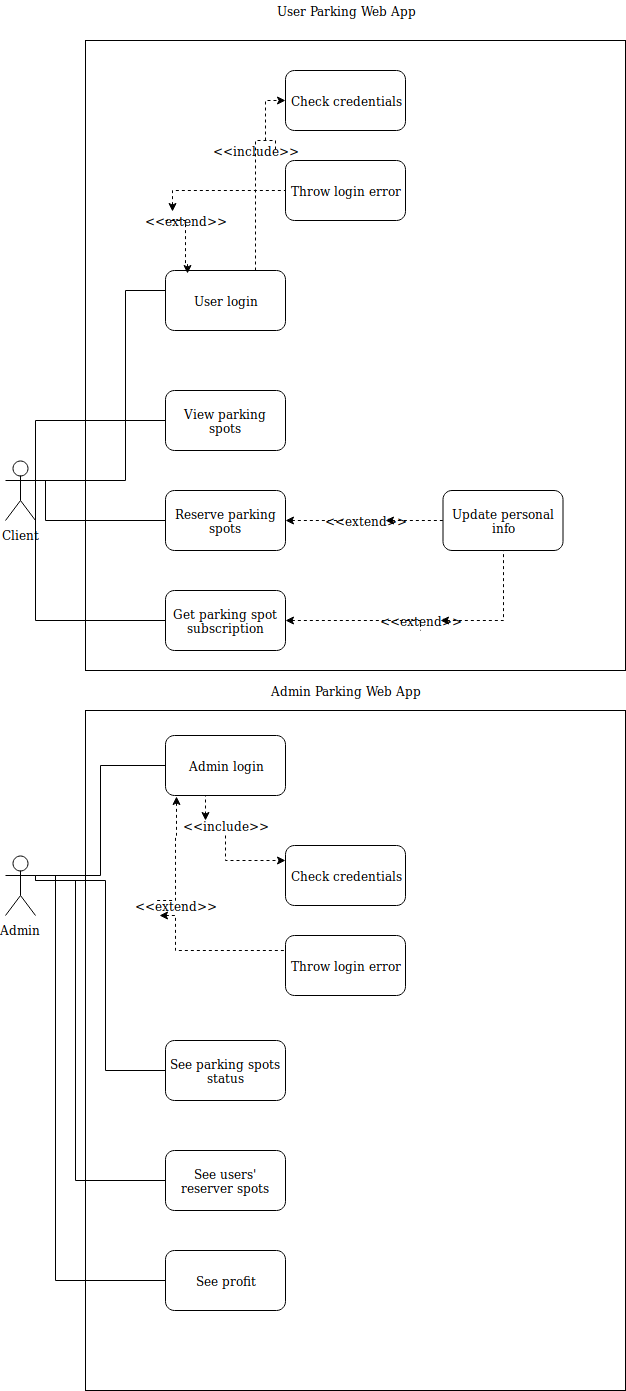

The diagram above was exported from draw.io. Its source (the exported page's mxGraphModel, read from the mxfile embedded in the PNG):
<mxGraphModel dx="2849" dy="1152" grid="1" gridSize="10" guides="1" tooltips="1" connect="1" arrows="1" fold="1" page="1" pageScale="1" pageWidth="850" pageHeight="1100" math="0" shadow="0">
  <root>
    <mxCell id="0" />
    <mxCell id="1" parent="0" />
    <mxCell id="xZKcJW4F1-7XOyOH_F8p-100" value="" style="rounded=0;whiteSpace=wrap;html=1;" vertex="1" parent="1">
      <mxGeometry x="-90" y="800" width="540" height="680" as="geometry" />
    </mxCell>
    <mxCell id="xZKcJW4F1-7XOyOH_F8p-1" value="" style="rounded=0;whiteSpace=wrap;html=1;" vertex="1" parent="1">
      <mxGeometry x="-90" y="130" width="540" height="630" as="geometry" />
    </mxCell>
    <mxCell id="xZKcJW4F1-7XOyOH_F8p-18" style="edgeStyle=orthogonalEdgeStyle;rounded=0;orthogonalLoop=1;jettySize=auto;html=1;exitX=1;exitY=0.3333333333333333;exitDx=0;exitDy=0;exitPerimeter=0;entryX=0;entryY=0.75;entryDx=0;entryDy=0;startArrow=none;startFill=0;endArrow=none;endFill=0;" edge="1" parent="1" source="xZKcJW4F1-7XOyOH_F8p-2" target="xZKcJW4F1-7XOyOH_F8p-6">
      <mxGeometry relative="1" as="geometry">
        <Array as="points">
          <mxPoint x="-50" y="570" />
          <mxPoint x="-50" y="380" />
          <mxPoint x="-10" y="380" />
        </Array>
      </mxGeometry>
    </mxCell>
    <mxCell id="xZKcJW4F1-7XOyOH_F8p-2" value="&lt;div&gt;Client&lt;/div&gt;&lt;div&gt;&lt;br&gt;&lt;/div&gt;" style="shape=umlActor;verticalLabelPosition=bottom;labelBackgroundColor=#ffffff;verticalAlign=top;html=1;outlineConnect=0;" vertex="1" parent="1">
      <mxGeometry x="-170" y="550" width="30" height="60" as="geometry" />
    </mxCell>
    <mxCell id="xZKcJW4F1-7XOyOH_F8p-22" style="edgeStyle=orthogonalEdgeStyle;rounded=0;orthogonalLoop=1;jettySize=auto;html=1;entryX=0;entryY=0.5;entryDx=0;entryDy=0;startArrow=classic;startFill=1;endArrow=none;endFill=0;dashed=1;exitX=0.183;exitY=0.05;exitDx=0;exitDy=0;exitPerimeter=0;" edge="1" parent="1" source="xZKcJW4F1-7XOyOH_F8p-31" target="xZKcJW4F1-7XOyOH_F8p-8">
      <mxGeometry relative="1" as="geometry">
        <mxPoint x="10" y="330" as="sourcePoint" />
        <Array as="points" />
      </mxGeometry>
    </mxCell>
    <mxCell id="xZKcJW4F1-7XOyOH_F8p-24" style="edgeStyle=orthogonalEdgeStyle;rounded=0;orthogonalLoop=1;jettySize=auto;html=1;exitX=0.75;exitY=0;exitDx=0;exitDy=0;entryX=0;entryY=0.5;entryDx=0;entryDy=0;startArrow=none;startFill=0;endArrow=classic;endFill=1;dashed=1;" edge="1" parent="1" source="xZKcJW4F1-7XOyOH_F8p-33" target="xZKcJW4F1-7XOyOH_F8p-7">
      <mxGeometry relative="1" as="geometry" />
    </mxCell>
    <mxCell id="xZKcJW4F1-7XOyOH_F8p-6" value="User login" style="rounded=1;whiteSpace=wrap;html=1;" vertex="1" parent="1">
      <mxGeometry x="-10" y="360" width="120" height="60" as="geometry" />
    </mxCell>
    <mxCell id="xZKcJW4F1-7XOyOH_F8p-7" value="Check credentials" style="rounded=1;whiteSpace=wrap;html=1;" vertex="1" parent="1">
      <mxGeometry x="110" y="160" width="120" height="60" as="geometry" />
    </mxCell>
    <mxCell id="xZKcJW4F1-7XOyOH_F8p-8" value="Throw login error" style="rounded=1;whiteSpace=wrap;html=1;" vertex="1" parent="1">
      <mxGeometry x="110" y="250" width="120" height="60" as="geometry" />
    </mxCell>
    <mxCell id="xZKcJW4F1-7XOyOH_F8p-16" value="Admin" style="shape=umlActor;verticalLabelPosition=bottom;labelBackgroundColor=#ffffff;verticalAlign=top;html=1;outlineConnect=0;" vertex="1" parent="1">
      <mxGeometry x="-170" y="945" width="30" height="60" as="geometry" />
    </mxCell>
    <mxCell id="xZKcJW4F1-7XOyOH_F8p-31" value="&amp;lt;&amp;lt;extend&amp;gt;&amp;gt;" style="text;html=1;strokeColor=none;fillColor=none;align=center;verticalAlign=middle;whiteSpace=wrap;rounded=0;" vertex="1" parent="1">
      <mxGeometry x="-10" y="300" width="40" height="20" as="geometry" />
    </mxCell>
    <mxCell id="xZKcJW4F1-7XOyOH_F8p-32" style="edgeStyle=orthogonalEdgeStyle;rounded=0;orthogonalLoop=1;jettySize=auto;html=1;entryX=0;entryY=0.5;entryDx=0;entryDy=0;startArrow=classic;startFill=1;endArrow=none;endFill=0;dashed=1;exitX=0.183;exitY=0.05;exitDx=0;exitDy=0;exitPerimeter=0;" edge="1" parent="1" source="xZKcJW4F1-7XOyOH_F8p-6" target="xZKcJW4F1-7XOyOH_F8p-31">
      <mxGeometry relative="1" as="geometry">
        <mxPoint x="12" y="363" as="sourcePoint" />
        <mxPoint x="110" y="280" as="targetPoint" />
        <Array as="points">
          <mxPoint x="12" y="353" />
          <mxPoint x="10" y="353" />
          <mxPoint x="10" y="310" />
        </Array>
      </mxGeometry>
    </mxCell>
    <mxCell id="xZKcJW4F1-7XOyOH_F8p-33" value="&amp;lt;&amp;lt;include&amp;gt;&amp;gt;" style="text;html=1;strokeColor=none;fillColor=none;align=center;verticalAlign=middle;whiteSpace=wrap;rounded=0;" vertex="1" parent="1">
      <mxGeometry x="60" y="230" width="40" height="20" as="geometry" />
    </mxCell>
    <mxCell id="xZKcJW4F1-7XOyOH_F8p-34" style="edgeStyle=orthogonalEdgeStyle;rounded=0;orthogonalLoop=1;jettySize=auto;html=1;exitX=0.75;exitY=0;exitDx=0;exitDy=0;entryX=1;entryY=0.5;entryDx=0;entryDy=0;startArrow=none;startFill=0;endArrow=none;endFill=0;dashed=1;" edge="1" parent="1" source="xZKcJW4F1-7XOyOH_F8p-6" target="xZKcJW4F1-7XOyOH_F8p-33">
      <mxGeometry relative="1" as="geometry">
        <mxPoint x="80" y="360" as="sourcePoint" />
        <mxPoint x="110" y="190" as="targetPoint" />
        <Array as="points">
          <mxPoint x="80" y="230" />
          <mxPoint x="100" y="230" />
        </Array>
      </mxGeometry>
    </mxCell>
    <mxCell id="xZKcJW4F1-7XOyOH_F8p-42" style="edgeStyle=orthogonalEdgeStyle;rounded=0;orthogonalLoop=1;jettySize=auto;html=1;exitX=0;exitY=0.5;exitDx=0;exitDy=0;startArrow=none;startFill=0;endArrow=none;endFill=0;" edge="1" parent="1" source="xZKcJW4F1-7XOyOH_F8p-35">
      <mxGeometry relative="1" as="geometry">
        <mxPoint x="-140" y="580" as="targetPoint" />
      </mxGeometry>
    </mxCell>
    <mxCell id="xZKcJW4F1-7XOyOH_F8p-35" value="View parking spots" style="rounded=1;whiteSpace=wrap;html=1;" vertex="1" parent="1">
      <mxGeometry x="-10" y="480" width="120" height="60" as="geometry" />
    </mxCell>
    <mxCell id="xZKcJW4F1-7XOyOH_F8p-43" style="edgeStyle=orthogonalEdgeStyle;rounded=0;orthogonalLoop=1;jettySize=auto;html=1;exitX=0;exitY=0.5;exitDx=0;exitDy=0;startArrow=none;startFill=0;endArrow=none;endFill=0;" edge="1" parent="1" source="xZKcJW4F1-7XOyOH_F8p-36" target="xZKcJW4F1-7XOyOH_F8p-2">
      <mxGeometry relative="1" as="geometry">
        <mxPoint x="-140" y="570" as="targetPoint" />
        <Array as="points">
          <mxPoint x="-130" y="610" />
          <mxPoint x="-130" y="570" />
        </Array>
      </mxGeometry>
    </mxCell>
    <mxCell id="xZKcJW4F1-7XOyOH_F8p-106" style="edgeStyle=orthogonalEdgeStyle;rounded=0;orthogonalLoop=1;jettySize=auto;html=1;exitX=1;exitY=0.5;exitDx=0;exitDy=0;entryX=0;entryY=0.5;entryDx=0;entryDy=0;startArrow=classic;startFill=1;endArrow=none;endFill=0;dashed=1;" edge="1" parent="1" source="xZKcJW4F1-7XOyOH_F8p-107" target="xZKcJW4F1-7XOyOH_F8p-105">
      <mxGeometry relative="1" as="geometry" />
    </mxCell>
    <mxCell id="xZKcJW4F1-7XOyOH_F8p-36" value="Reserve parking spots" style="rounded=1;whiteSpace=wrap;html=1;" vertex="1" parent="1">
      <mxGeometry x="-10" y="580" width="120" height="60" as="geometry" />
    </mxCell>
    <mxCell id="xZKcJW4F1-7XOyOH_F8p-44" style="edgeStyle=orthogonalEdgeStyle;rounded=0;orthogonalLoop=1;jettySize=auto;html=1;exitX=0;exitY=0.5;exitDx=0;exitDy=0;startArrow=none;startFill=0;endArrow=none;endFill=0;" edge="1" parent="1" source="xZKcJW4F1-7XOyOH_F8p-37">
      <mxGeometry relative="1" as="geometry">
        <mxPoint x="-140" y="570" as="targetPoint" />
      </mxGeometry>
    </mxCell>
    <mxCell id="xZKcJW4F1-7XOyOH_F8p-109" style="edgeStyle=orthogonalEdgeStyle;rounded=0;orthogonalLoop=1;jettySize=auto;html=1;exitX=1;exitY=0.5;exitDx=0;exitDy=0;entryX=0.5;entryY=1;entryDx=0;entryDy=0;dashed=1;startArrow=classic;startFill=1;endArrow=none;endFill=0;" edge="1" parent="1" source="xZKcJW4F1-7XOyOH_F8p-112" target="xZKcJW4F1-7XOyOH_F8p-105">
      <mxGeometry relative="1" as="geometry" />
    </mxCell>
    <mxCell id="xZKcJW4F1-7XOyOH_F8p-37" value="Get parking spot subscription" style="rounded=1;whiteSpace=wrap;html=1;" vertex="1" parent="1">
      <mxGeometry x="-10" y="680" width="120" height="60" as="geometry" />
    </mxCell>
    <mxCell id="xZKcJW4F1-7XOyOH_F8p-79" value="Check credentials" style="rounded=1;whiteSpace=wrap;html=1;" vertex="1" parent="1">
      <mxGeometry x="110" y="935" width="120" height="60" as="geometry" />
    </mxCell>
    <mxCell id="xZKcJW4F1-7XOyOH_F8p-80" value="Throw login error" style="rounded=1;whiteSpace=wrap;html=1;" vertex="1" parent="1">
      <mxGeometry x="110" y="1025" width="120" height="60" as="geometry" />
    </mxCell>
    <mxCell id="xZKcJW4F1-7XOyOH_F8p-81" style="edgeStyle=orthogonalEdgeStyle;rounded=0;orthogonalLoop=1;jettySize=auto;html=1;exitX=0.5;exitY=1;exitDx=0;exitDy=0;entryX=0;entryY=0.25;entryDx=0;entryDy=0;startArrow=none;startFill=0;endArrow=classic;endFill=1;dashed=1;" edge="1" parent="1" source="xZKcJW4F1-7XOyOH_F8p-86" target="xZKcJW4F1-7XOyOH_F8p-79">
      <mxGeometry relative="1" as="geometry" />
    </mxCell>
    <mxCell id="xZKcJW4F1-7XOyOH_F8p-82" style="edgeStyle=orthogonalEdgeStyle;rounded=0;orthogonalLoop=1;jettySize=auto;html=1;exitX=0.092;exitY=1.017;exitDx=0;exitDy=0;entryX=0;entryY=0.25;entryDx=0;entryDy=0;startArrow=classic;startFill=1;endArrow=none;endFill=0;dashed=1;exitPerimeter=0;" edge="1" parent="1" source="xZKcJW4F1-7XOyOH_F8p-84" target="xZKcJW4F1-7XOyOH_F8p-80">
      <mxGeometry relative="1" as="geometry">
        <Array as="points">
          <mxPoint y="1040" />
        </Array>
      </mxGeometry>
    </mxCell>
    <mxCell id="xZKcJW4F1-7XOyOH_F8p-96" style="edgeStyle=orthogonalEdgeStyle;rounded=0;orthogonalLoop=1;jettySize=auto;html=1;exitX=0;exitY=0.5;exitDx=0;exitDy=0;entryX=1;entryY=0.3333333333333333;entryDx=0;entryDy=0;entryPerimeter=0;startArrow=none;startFill=0;endArrow=none;endFill=0;" edge="1" parent="1" source="xZKcJW4F1-7XOyOH_F8p-83" target="xZKcJW4F1-7XOyOH_F8p-16">
      <mxGeometry relative="1" as="geometry" />
    </mxCell>
    <mxCell id="xZKcJW4F1-7XOyOH_F8p-83" value="Admin login" style="rounded=1;whiteSpace=wrap;html=1;" vertex="1" parent="1">
      <mxGeometry x="-10" y="825" width="120" height="60" as="geometry" />
    </mxCell>
    <mxCell id="xZKcJW4F1-7XOyOH_F8p-84" value="&amp;lt;&amp;lt;extend&amp;gt;&amp;gt;" style="text;html=1;strokeColor=none;fillColor=none;align=center;verticalAlign=middle;whiteSpace=wrap;rounded=0;" vertex="1" parent="1">
      <mxGeometry x="-20" y="985" width="40" height="20" as="geometry" />
    </mxCell>
    <mxCell id="xZKcJW4F1-7XOyOH_F8p-85" style="edgeStyle=orthogonalEdgeStyle;rounded=0;orthogonalLoop=1;jettySize=auto;html=1;exitX=0.092;exitY=1.017;exitDx=0;exitDy=0;entryX=0;entryY=0.25;entryDx=0;entryDy=0;startArrow=classic;startFill=1;endArrow=none;endFill=0;dashed=1;exitPerimeter=0;" edge="1" parent="1" source="xZKcJW4F1-7XOyOH_F8p-83" target="xZKcJW4F1-7XOyOH_F8p-84">
      <mxGeometry relative="1" as="geometry">
        <mxPoint x="1" y="886" as="sourcePoint" />
        <mxPoint x="110" y="1040" as="targetPoint" />
        <Array as="points">
          <mxPoint x="1" y="925" />
          <mxPoint y="925" />
        </Array>
      </mxGeometry>
    </mxCell>
    <mxCell id="xZKcJW4F1-7XOyOH_F8p-86" value="&amp;lt;&amp;lt;include&amp;gt;&amp;gt;" style="text;html=1;strokeColor=none;fillColor=none;align=center;verticalAlign=middle;whiteSpace=wrap;rounded=0;" vertex="1" parent="1">
      <mxGeometry x="30" y="905" width="40" height="20" as="geometry" />
    </mxCell>
    <mxCell id="xZKcJW4F1-7XOyOH_F8p-87" style="edgeStyle=orthogonalEdgeStyle;rounded=0;orthogonalLoop=1;jettySize=auto;html=1;exitX=0.5;exitY=1;exitDx=0;exitDy=0;entryX=0;entryY=0.25;entryDx=0;entryDy=0;startArrow=none;startFill=0;endArrow=classic;endFill=1;dashed=1;" edge="1" parent="1" source="xZKcJW4F1-7XOyOH_F8p-83" target="xZKcJW4F1-7XOyOH_F8p-86">
      <mxGeometry relative="1" as="geometry">
        <mxPoint x="50" y="885" as="sourcePoint" />
        <mxPoint x="110" y="950" as="targetPoint" />
      </mxGeometry>
    </mxCell>
    <mxCell id="xZKcJW4F1-7XOyOH_F8p-97" style="edgeStyle=orthogonalEdgeStyle;rounded=0;orthogonalLoop=1;jettySize=auto;html=1;exitX=0;exitY=0.5;exitDx=0;exitDy=0;startArrow=none;startFill=0;endArrow=none;endFill=0;" edge="1" parent="1" source="xZKcJW4F1-7XOyOH_F8p-90">
      <mxGeometry relative="1" as="geometry">
        <mxPoint x="-140" y="970" as="targetPoint" />
        <Array as="points">
          <mxPoint x="-70" y="1160" />
          <mxPoint x="-70" y="970" />
        </Array>
      </mxGeometry>
    </mxCell>
    <mxCell id="xZKcJW4F1-7XOyOH_F8p-90" value="See parking spots status" style="rounded=1;whiteSpace=wrap;html=1;" vertex="1" parent="1">
      <mxGeometry x="-10" y="1130" width="120" height="60" as="geometry" />
    </mxCell>
    <mxCell id="xZKcJW4F1-7XOyOH_F8p-98" style="edgeStyle=orthogonalEdgeStyle;rounded=0;orthogonalLoop=1;jettySize=auto;html=1;exitX=0;exitY=0.5;exitDx=0;exitDy=0;startArrow=none;startFill=0;endArrow=none;endFill=0;entryX=1;entryY=0.3333333333333333;entryDx=0;entryDy=0;entryPerimeter=0;" edge="1" parent="1" source="xZKcJW4F1-7XOyOH_F8p-91" target="xZKcJW4F1-7XOyOH_F8p-16">
      <mxGeometry relative="1" as="geometry">
        <mxPoint x="-140" y="970" as="targetPoint" />
        <Array as="points">
          <mxPoint x="-100" y="1270" />
          <mxPoint x="-100" y="970" />
          <mxPoint x="-140" y="970" />
        </Array>
      </mxGeometry>
    </mxCell>
    <mxCell id="xZKcJW4F1-7XOyOH_F8p-91" value="See users' reserver spots" style="rounded=1;whiteSpace=wrap;html=1;" vertex="1" parent="1">
      <mxGeometry x="-10" y="1240" width="120" height="60" as="geometry" />
    </mxCell>
    <mxCell id="xZKcJW4F1-7XOyOH_F8p-99" style="edgeStyle=orthogonalEdgeStyle;rounded=0;orthogonalLoop=1;jettySize=auto;html=1;exitX=0;exitY=0.5;exitDx=0;exitDy=0;entryX=1;entryY=0.3333333333333333;entryDx=0;entryDy=0;entryPerimeter=0;startArrow=none;startFill=0;endArrow=none;endFill=0;" edge="1" parent="1" source="xZKcJW4F1-7XOyOH_F8p-92" target="xZKcJW4F1-7XOyOH_F8p-16">
      <mxGeometry relative="1" as="geometry">
        <Array as="points">
          <mxPoint x="-120" y="1370" />
          <mxPoint x="-120" y="965" />
        </Array>
      </mxGeometry>
    </mxCell>
    <mxCell id="xZKcJW4F1-7XOyOH_F8p-92" value="See profit" style="rounded=1;whiteSpace=wrap;html=1;" vertex="1" parent="1">
      <mxGeometry x="-10" y="1340" width="120" height="60" as="geometry" />
    </mxCell>
    <mxCell id="xZKcJW4F1-7XOyOH_F8p-102" value="Admin Parking Web App" style="text;html=1;strokeColor=none;fillColor=none;align=center;verticalAlign=middle;whiteSpace=wrap;rounded=0;" vertex="1" parent="1">
      <mxGeometry x="72.5" y="770" width="195" height="20" as="geometry" />
    </mxCell>
    <mxCell id="xZKcJW4F1-7XOyOH_F8p-103" value="&lt;div&gt;User Parking Web App&lt;/div&gt;" style="text;html=1;strokeColor=none;fillColor=none;align=center;verticalAlign=middle;whiteSpace=wrap;rounded=0;" vertex="1" parent="1">
      <mxGeometry x="55" y="90" width="230" height="20" as="geometry" />
    </mxCell>
    <mxCell id="xZKcJW4F1-7XOyOH_F8p-105" value="Update personal info" style="rounded=1;whiteSpace=wrap;html=1;" vertex="1" parent="1">
      <mxGeometry x="267.5" y="580" width="120" height="60" as="geometry" />
    </mxCell>
    <mxCell id="xZKcJW4F1-7XOyOH_F8p-107" value="&amp;lt;&amp;lt;extend&amp;gt;&amp;gt;" style="text;html=1;strokeColor=none;fillColor=none;align=center;verticalAlign=middle;whiteSpace=wrap;rounded=0;" vertex="1" parent="1">
      <mxGeometry x="170" y="600" width="40" height="20" as="geometry" />
    </mxCell>
    <mxCell id="xZKcJW4F1-7XOyOH_F8p-108" style="edgeStyle=orthogonalEdgeStyle;rounded=0;orthogonalLoop=1;jettySize=auto;html=1;exitX=1;exitY=0.5;exitDx=0;exitDy=0;entryX=0;entryY=0.5;entryDx=0;entryDy=0;startArrow=classic;startFill=1;endArrow=none;endFill=0;dashed=1;" edge="1" parent="1" source="xZKcJW4F1-7XOyOH_F8p-36" target="xZKcJW4F1-7XOyOH_F8p-107">
      <mxGeometry relative="1" as="geometry">
        <mxPoint x="110" y="610" as="sourcePoint" />
        <mxPoint x="208" y="610" as="targetPoint" />
      </mxGeometry>
    </mxCell>
    <mxCell id="xZKcJW4F1-7XOyOH_F8p-112" value="&amp;lt;&amp;lt;extend&amp;gt;&amp;gt;" style="text;html=1;strokeColor=none;fillColor=none;align=center;verticalAlign=middle;whiteSpace=wrap;rounded=0;" vertex="1" parent="1">
      <mxGeometry x="225" y="700" width="40" height="20" as="geometry" />
    </mxCell>
    <mxCell id="xZKcJW4F1-7XOyOH_F8p-113" style="edgeStyle=orthogonalEdgeStyle;rounded=0;orthogonalLoop=1;jettySize=auto;html=1;exitX=1;exitY=0.5;exitDx=0;exitDy=0;entryX=0.5;entryY=1;entryDx=0;entryDy=0;dashed=1;startArrow=classic;startFill=1;endArrow=none;endFill=0;" edge="1" parent="1" source="xZKcJW4F1-7XOyOH_F8p-37" target="xZKcJW4F1-7XOyOH_F8p-112">
      <mxGeometry relative="1" as="geometry">
        <mxPoint x="110" y="710" as="sourcePoint" />
        <mxPoint x="328" y="640" as="targetPoint" />
        <Array as="points">
          <mxPoint x="245" y="710" />
        </Array>
      </mxGeometry>
    </mxCell>
  </root>
</mxGraphModel>